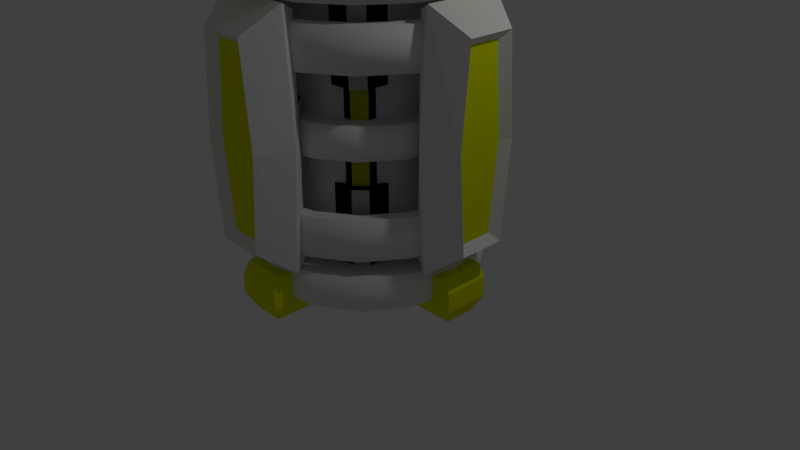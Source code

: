 # Source: Generatorbase.blend  (saved by Blender 2.79.0; exported with 4.5.12 LTS)
import bpy
from mathutils import Matrix  # noqa: F401  (used for matrix-valued properties, if any)

bpy.ops.wm.read_factory_settings(use_empty=True)
scene = bpy.context.scene
scene.name = 'Scene'

# ---- collections
col_collection_1 = bpy.data.collections.new('Collection 1'); scene.collection.children.link(col_collection_1)

# ---- materials (node trees are filled in below, after node groups)
mat_relectivemetal = bpy.data.materials.new('RelectiveMetal')
mat_relectivemetal.alpha_threshold = 0.0
mat_relectivemetal.use_transparent_shadow = False
mat_relectivemetal.roughness = 0.5
mat_material_001 = bpy.data.materials.new('Material.001')
mat_material_001.alpha_threshold = 0.0
mat_material_001.use_transparent_shadow = False
mat_material_001.diffuse_color = (0.7264, 0.8, 0.0, 1.0)
mat_material_001.roughness = 0.5
mat_material = bpy.data.materials.new('Material')
mat_material.alpha_threshold = 0.0
mat_material.use_transparent_shadow = False
mat_material.roughness = 0.5
mat_material.line_color = (0.0, 0.0, 0.0, 1.0)

# ---- material node trees

# ---- world
world_world = bpy.data.worlds.new('World'); scene.world = world_world
world_world.color = (0.05088, 0.05088, 0.05088)
world_world.use_sun_shadow = False
world_world.sun_shadow_jitter_overblur = 0.0
world_world.cycles.sampling_method = 'MANUAL'

# ---- cameras
cam_camera = bpy.data.cameras.new('Camera')
cam_camera.clip_end = 100.0
cam_camera.lens = 35.0
cam_camera.sensor_width = 32.0
cam_camera.sensor_height = 18.0
cam_camera.ortho_scale = 7.314
cam_camera.dof.focus_distance = 0.0
cam_camera.dof.aperture_fstop = 128.0

# ---- lights
light_lamp = bpy.data.lights.new('Lamp', 'POINT')
light_lamp.transmission_factor = 0.0
light_lamp.cutoff_distance = 30.0
light_lamp.energy = 100.0
light_lamp.shadow_buffer_clip_start = 1.001
light_lamp.shadow_soft_size = 0.1
light_lamp.shadow_maximum_resolution = 0.006
light_lamp.use_absolute_resolution = True

# ---- meshes
me_cube_007 = bpy.data.meshes.new('Cube.007')
me_cube_007.from_pydata([(-0.3, -1.9, 1.2), (0.0, -1.3, 1.4), (0.0, -1.9, 1.2), (-0.4, -1.9, 0.0), (0.0, -1.3, 0.0), (-0.4, -1.3, 1.4), (-0.5, -1.5, 1.5), (-0.6, -1.5, 0.0), (-0.4, -1.3, 0.0), (0.0, -1.5, 1.5), (0.0, -1.1, -0.4), (0.0, -1.1, 0.4), (0.0, -1.3, -0.4), (0.0, -1.3, 0.4), (0.2, -1.1, -0.4), (0.4, -1.3, -0.4), (0.4, -1.3, 0.4), (0.2, -1.1, 0.4), (-0.3, -1.8, 0.0), (-0.2, -1.8, 1.1), (0.0, -1.8, 1.1), (0.0, -1.8, 0.0), (-1.9, 0.3, 1.2), (-1.3, -9.815e-08, 1.4), (-1.9, -1.434e-07, 1.2), (-1.9, 0.4, 0.0), (-1.3, -9.815e-08, 0.0), (-1.3, 0.4, 1.4), (-1.5, 0.5, 1.5), (-1.5, 0.6, 0.0), (-1.3, 0.4, 0.0), (-1.5, -1.132e-07, 1.5), (-1.1, -8.305e-08, -0.4), (-1.1, -8.305e-08, 0.4), (-1.3, -9.815e-08, -0.4), (-1.3, -9.815e-08, 0.4), (-1.1, -0.2, -0.4), (-1.3, -0.4, -0.4), (-1.3, -0.4, 0.4), (-1.1, -0.2, 0.4), (-1.8, 0.3, 0.0), (-1.8, 0.2, 1.1), (-1.8, -1.359e-07, 1.1), (-1.8, -1.359e-07, 0.0), (2.265e-07, -1.5, 1.3), (-0.574, -1.386, 1.3), (-1.061, -1.061, 1.3), (-1.386, -0.574, 1.3), (-1.5, 1.789e-08, 1.3), (2.265e-07, -1.5, 0.8), (-0.574, -1.386, 0.8), (-1.061, -1.061, 0.8), (-1.386, -0.574, 0.8), (-1.5, 1.789e-08, 0.8), (2.117e-07, -1.35, 1.3), (-0.5166, -1.247, 1.3), (-0.9546, -0.9546, 1.3), (-1.247, -0.5166, 1.3), (-1.35, 1.694e-08, 1.3), (-1.35, 1.694e-08, 0.8), (-1.247, -0.5166, 0.8), (-0.9546, -0.9546, 0.8), (-0.5166, -1.247, 0.8), (2.117e-07, -1.35, 0.8)], [], [(0, 3, 18, 19), (8, 5, 1, 4), (3, 0, 6, 7), (5, 8, 7, 6), (9, 6, 0, 2), (1, 5, 6, 9), (15, 16, 13, 12), (16, 17, 11, 13), (10, 11, 17, 14), (14, 15, 12, 10), (16, 15, 14, 17), (21, 20, 19, 18), (2, 0, 19, 20), (22, 25, 40, 41), (30, 27, 23, 26), (25, 22, 28, 29), (27, 30, 29, 28), (31, 28, 22, 24), (23, 27, 28, 31), (37, 38, 35, 34), (38, 39, 33, 35), (32, 33, 39, 36), (36, 37, 34, 32), (38, 37, 36, 39), (43, 42, 41, 40), (24, 22, 41, 42), (49, 44, 45, 50), (50, 45, 46, 51), (51, 46, 47, 52), (52, 47, 48, 53), (45, 44, 54, 55), (52, 53, 59, 60), (46, 45, 55, 56), (51, 52, 60, 61), (47, 46, 56, 57), (50, 51, 61, 62), (48, 47, 57, 58), (49, 50, 62, 63), (54, 63, 62, 55), (55, 62, 61, 56), (56, 61, 60, 57), (57, 60, 59, 58)])
me_cube_007.polygons.foreach_set('use_smooth', [0, 0, 0, 0, 0, 0, 0, 0, 0, 0, 0, 0, 0, 0, 0, 0, 0, 0, 0, 0, 0, 0, 0, 0, 0, 0, 1, 1, 1, 1, 0, 0, 0, 0, 0, 0, 0, 0, 1, 1, 1, 1])
me_cube_007.polygons.foreach_set('material_index', [0, 0, 0, 0, 0, 0, 0, 0, 0, 0, 0, 1, 0, 0, 0, 0, 0, 0, 0, 0, 0, 0, 0, 0, 1, 0, 0, 0, 0, 0, 0, 0, 0, 0, 0, 0, 0, 0, 0, 0, 0, 0])
me_cube_007.materials.append(mat_relectivemetal)
me_cube_007.materials.append(mat_material_001)
me_cube_007.use_remesh_preserve_volume = False
me_cube_007.use_remesh_preserve_attributes = False
me_cube_007.use_mirror_vertex_groups = False
me_cube_007.update()
me_cylinder = bpy.data.meshes.new('Cylinder')
me_cylinder.from_pydata([(0.0, 1.5, -1.5), (-1.5, 1.789e-08, -1.5), (-1.386, 0.574, -1.5), (-1.061, 1.061, -1.5), (-0.574, 1.386, -1.5), (5.085e-08, 1.05, -1.5), (-1.05, 1.587e-08, -1.5), (-0.9701, 0.4018, -1.5), (-0.7425, 0.7425, -1.5), (-0.4018, 0.9701, -1.5), (5.085e-08, 1.05, -0.2), (-1.05, 1.587e-08, -0.2), (-0.9701, 0.4018, -0.2), (-0.7425, 0.7425, -0.2), (-0.4018, 0.9701, -0.2), (3.267e-08, 1.301, 0.0), (-1.301, 1.902e-08, 0.0), (-1.202, 0.4979, 0.0), (-0.9199, 0.9199, 0.0), (-0.4979, 1.202, 0.0), (3.267e-08, 1.301, -0.2), (-1.301, 1.902e-08, -0.2), (-1.202, 0.4979, -0.2), (-0.9199, 0.9199, -0.2), (-0.4979, 1.202, -0.2), (-0.2828, 0.7071, -1.7), (-0.2828, 0.7071, 1.7), (-0.7071, 0.2828, -1.7), (-0.7071, 0.2828, 1.7), (-0.7791, 0.9179, -1.7), (-0.4937, 0.9179, -1.7), (-0.4937, 0.9179, 1.7), (-0.7791, 0.9179, 1.7), (-0.9179, 0.4937, -1.7), (-0.9179, 0.7791, -1.7), (-0.9179, 0.7791, 1.7), (-0.9179, 0.4937, 1.7), (-0.2828, 0.7071, 0.5667), (-0.2828, 0.7071, -0.5667), (-0.7071, 0.2828, 0.5667), (-0.7071, 0.2828, -0.5667), (-0.7791, 0.9179, -0.5667), (-0.7791, 0.9179, 0.5667), (-0.4937, 0.9179, 0.5667), (-0.4937, 0.9179, -0.5667), (-0.9179, 0.7791, 0.5667), (-0.9179, 0.7791, -0.5667), (-0.9179, 0.4937, -0.5667), (-0.9179, 0.4937, 0.5667), (-0.2045, 0.6287, 0.5667), (-0.2045, 0.6287, -0.5667), (-0.6287, 0.2045, 0.5667), (-0.6287, 0.2045, -0.5667), (-0.7007, 0.8396, -0.5667), (-0.7007, 0.8396, 0.5667), (-0.4153, 0.8396, 0.5667), (-0.4153, 0.8396, -0.5667), (-0.8396, 0.7007, 0.5667), (-0.8396, 0.7007, -0.5667), (-0.8396, 0.4153, -0.5667), (-0.8396, 0.4153, 0.5667), (0.3, 1.0, -1.6), (0.3, 1.7, -2.0), (0.3, 1.0, -2.0), (0.3, 1.7, -1.75), (0.3, 1.6, -1.6), (0.0, 1.0, -1.6), (0.0, 1.7, -2.0), (0.0, 1.6, -1.6), (0.0, 1.7, -1.75), (1.0, -0.3, -1.6), (1.7, -0.3, -2.0), (1.0, -0.3, -2.0), (1.7, -0.3, -1.75), (1.6, -0.3, -1.6), (1.0, 5.96e-08, -1.6), (1.7, 1.192e-07, -2.0), (1.6, 1.192e-07, -1.6), (1.7, 1.192e-07, -1.75), (0.2, 1.6, -2.2), (0.2, 1.0, -2.2), (0.0, 1.6, -2.2), (0.0, 1.0, -2.2), (1.6, -0.2, -2.2), (1.0, -0.2, -2.2), (1.6, 1.192e-07, -2.2), (1.0, 1.192e-07, -2.2), (1.0, 0.0, -2.0), (0.0, 1.0, -2.0), (0.0, 0.0, -2.0), (0.0, 1.398, -2.0), (0.0, 1.5, -1.9), (-1.5, 3.577e-09, -1.9), (-1.398, 0.0, -2.0), (-1.386, 0.574, -1.9), (-1.292, 0.535, -2.0), (-1.061, 1.061, -1.9), (-0.9886, 0.9886, -2.0), (-0.574, 1.386, -1.9), (-0.535, 1.292, -2.0)], [], [(92, 1, 2, 94), (99, 89, 97), (95, 97, 89), (89, 93, 95), (3, 2, 7, 8), (4, 3, 8, 9), (0, 4, 9, 5), (2, 1, 6, 7), (10, 14, 24, 20), (14, 13, 23, 24), (13, 12, 22, 23), (12, 11, 21, 22), (6, 11, 12, 7), (7, 12, 13, 8), (8, 13, 14, 9), (9, 14, 10, 5), (24, 19, 15, 20), (23, 18, 19, 24), (22, 17, 18, 23), (21, 16, 17, 22), (45, 35, 32, 42), (39, 28, 36, 48), (42, 32, 31, 43), (46, 34, 33, 47), (43, 31, 26, 37), (30, 44, 38, 25), (43, 37, 49, 55), (35, 45, 48, 36), (44, 41, 53, 56), (29, 41, 44, 30), (39, 48, 60, 51), (27, 40, 47, 33), (38, 44, 56, 50), (34, 46, 41, 29), (46, 47, 59, 58), (56, 55, 49, 50), (57, 58, 59, 60), (53, 54, 55, 56), (52, 51, 60, 59), (58, 57, 54, 53), (41, 46, 58, 53), (40, 39, 51, 52), (42, 43, 55, 54), (48, 45, 57, 60), (45, 42, 54, 57), (37, 38, 50, 49), (47, 40, 52, 59), (62, 64, 65, 61, 63), (67, 69, 64, 62), (68, 65, 64, 69), (65, 68, 66, 61), (71, 73, 74, 70, 72), (76, 78, 73, 71), (77, 74, 73, 78), (74, 77, 75, 70), (67, 62, 79, 81), (62, 63, 80, 79), (80, 82, 81, 79), (76, 71, 83, 85), (71, 72, 84, 83), (84, 86, 85, 83), (88, 82, 80, 63), (63, 61, 66, 88), (87, 86, 84, 72), (72, 70, 75, 87), (94, 2, 3, 96), (98, 4, 0, 91), (96, 3, 4, 98), (92, 94, 95, 93), (94, 96, 97, 95), (96, 98, 99, 97), (98, 91, 90, 99), (90, 89, 99)])
me_cylinder.polygons.foreach_set('use_smooth', [1, 0, 0, 0, 0, 0, 0, 0, 0, 0, 0, 0, 1, 1, 1, 1, 1, 1, 1, 1, 0, 0, 0, 0, 0, 0, 0, 0, 0, 0, 0, 0, 0, 0, 0, 0, 0, 0, 0, 0, 0, 0, 0, 0, 0, 0, 0, 0, 0, 0, 0, 0, 0, 0, 0, 0, 0, 0, 0, 0, 0, 0, 0, 0, 0, 1, 1, 1, 1, 1, 1, 1, 0])
me_cylinder.polygons.foreach_set('material_index', [0, 0, 0, 0, 0, 0, 0, 0, 0, 0, 0, 0, 0, 0, 0, 0, 0, 0, 0, 0, 0, 0, 0, 0, 0, 0, 0, 0, 0, 0, 0, 0, 0, 0, 0, 0, 1, 1, 0, 1, 0, 0, 0, 0, 0, 0, 0, 1, 1, 1, 1, 1, 1, 1, 1, 1, 1, 1, 1, 1, 1, 1, 1, 1, 1, 0, 0, 0, 0, 0, 0, 0, 0])
me_cylinder.materials.append(mat_material)
me_cylinder.materials.append(mat_material_001)
me_cylinder.use_remesh_preserve_volume = False
me_cylinder.use_remesh_preserve_attributes = False
me_cylinder.use_mirror_vertex_groups = False
me_cylinder.update()

# ---- objects
ob_spinnybit = bpy.data.objects.new('SpinnyBit', me_cube_007)
ob_generatorbase = bpy.data.objects.new('GeneratorBase', me_cylinder)
ob_lamp = bpy.data.objects.new('Lamp', light_lamp)
ob_camera = bpy.data.objects.new('Camera', cam_camera)

# ---- transforms, parenting, visibility, modifiers, constraints
ob_spinnybit.location = (0.0, 0.0, 2.0)
ob_spinnybit.lineart.crease_threshold = 0.0
_m = ob_spinnybit.modifiers.new('Mirror', 'MIRROR')
_m.use_axis = (True, True, True)
ob_generatorbase.location = (0.0, 0.0, 2.0)
ob_generatorbase.lineart.crease_threshold = 0.0
_m = ob_generatorbase.modifiers.new('Mirror', 'MIRROR')
_m.use_axis = (True, True, True)
_m.use_clip = True
ob_lamp.location = (4.076, 1.005, 5.904)
ob_lamp.rotation_euler = (0.6503, 0.05522, 1.866)
ob_lamp.lock_rotations_4d = False
ob_lamp.empty_display_type = 'ARROWS'
ob_lamp.color = (0.0, 0.0, 0.0, 0.0)
ob_lamp.lineart.crease_threshold = 0.0
ob_camera.location = (7.481, -6.508, 5.344)
ob_camera.rotation_euler = (1.109, 0.0, 0.8149)
ob_camera.lock_rotations_4d = False
ob_camera.empty_display_type = 'ARROWS'
ob_camera.color = (0.0, 0.0, 0.0, 0.0)
ob_camera.display_type = 'WIRE'
ob_camera.lineart.crease_threshold = 0.0

# ---- collection membership
col_collection_1.objects.link(ob_spinnybit)
col_collection_1.objects.link(ob_generatorbase)
col_collection_1.objects.link(ob_lamp)
col_collection_1.objects.link(ob_camera)

# ---- scene / render settings (as saved in the file)
scene.camera = ob_camera
scene.frame_start = 1; scene.frame_end = 250; scene.frame_set(1)
scene.render.engine = 'BLENDER_EEVEE_NEXT'
scene.render.resolution_percentage = 50
scene.render.dither_intensity = 0.0
scene.cycles.use_denoising = False
scene.cycles.samples = 128
scene.cycles.sampling_pattern = 'TABULATED_SOBOL'
scene.cycles.use_adaptive_sampling = False
scene.cycles.use_light_tree = False
scene.cycles.blur_glossy = 0.0
scene.cycles.sample_clamp_indirect = 0.0
scene.view_settings.view_transform = 'Standard'
bpy.context.view_layer.update()
